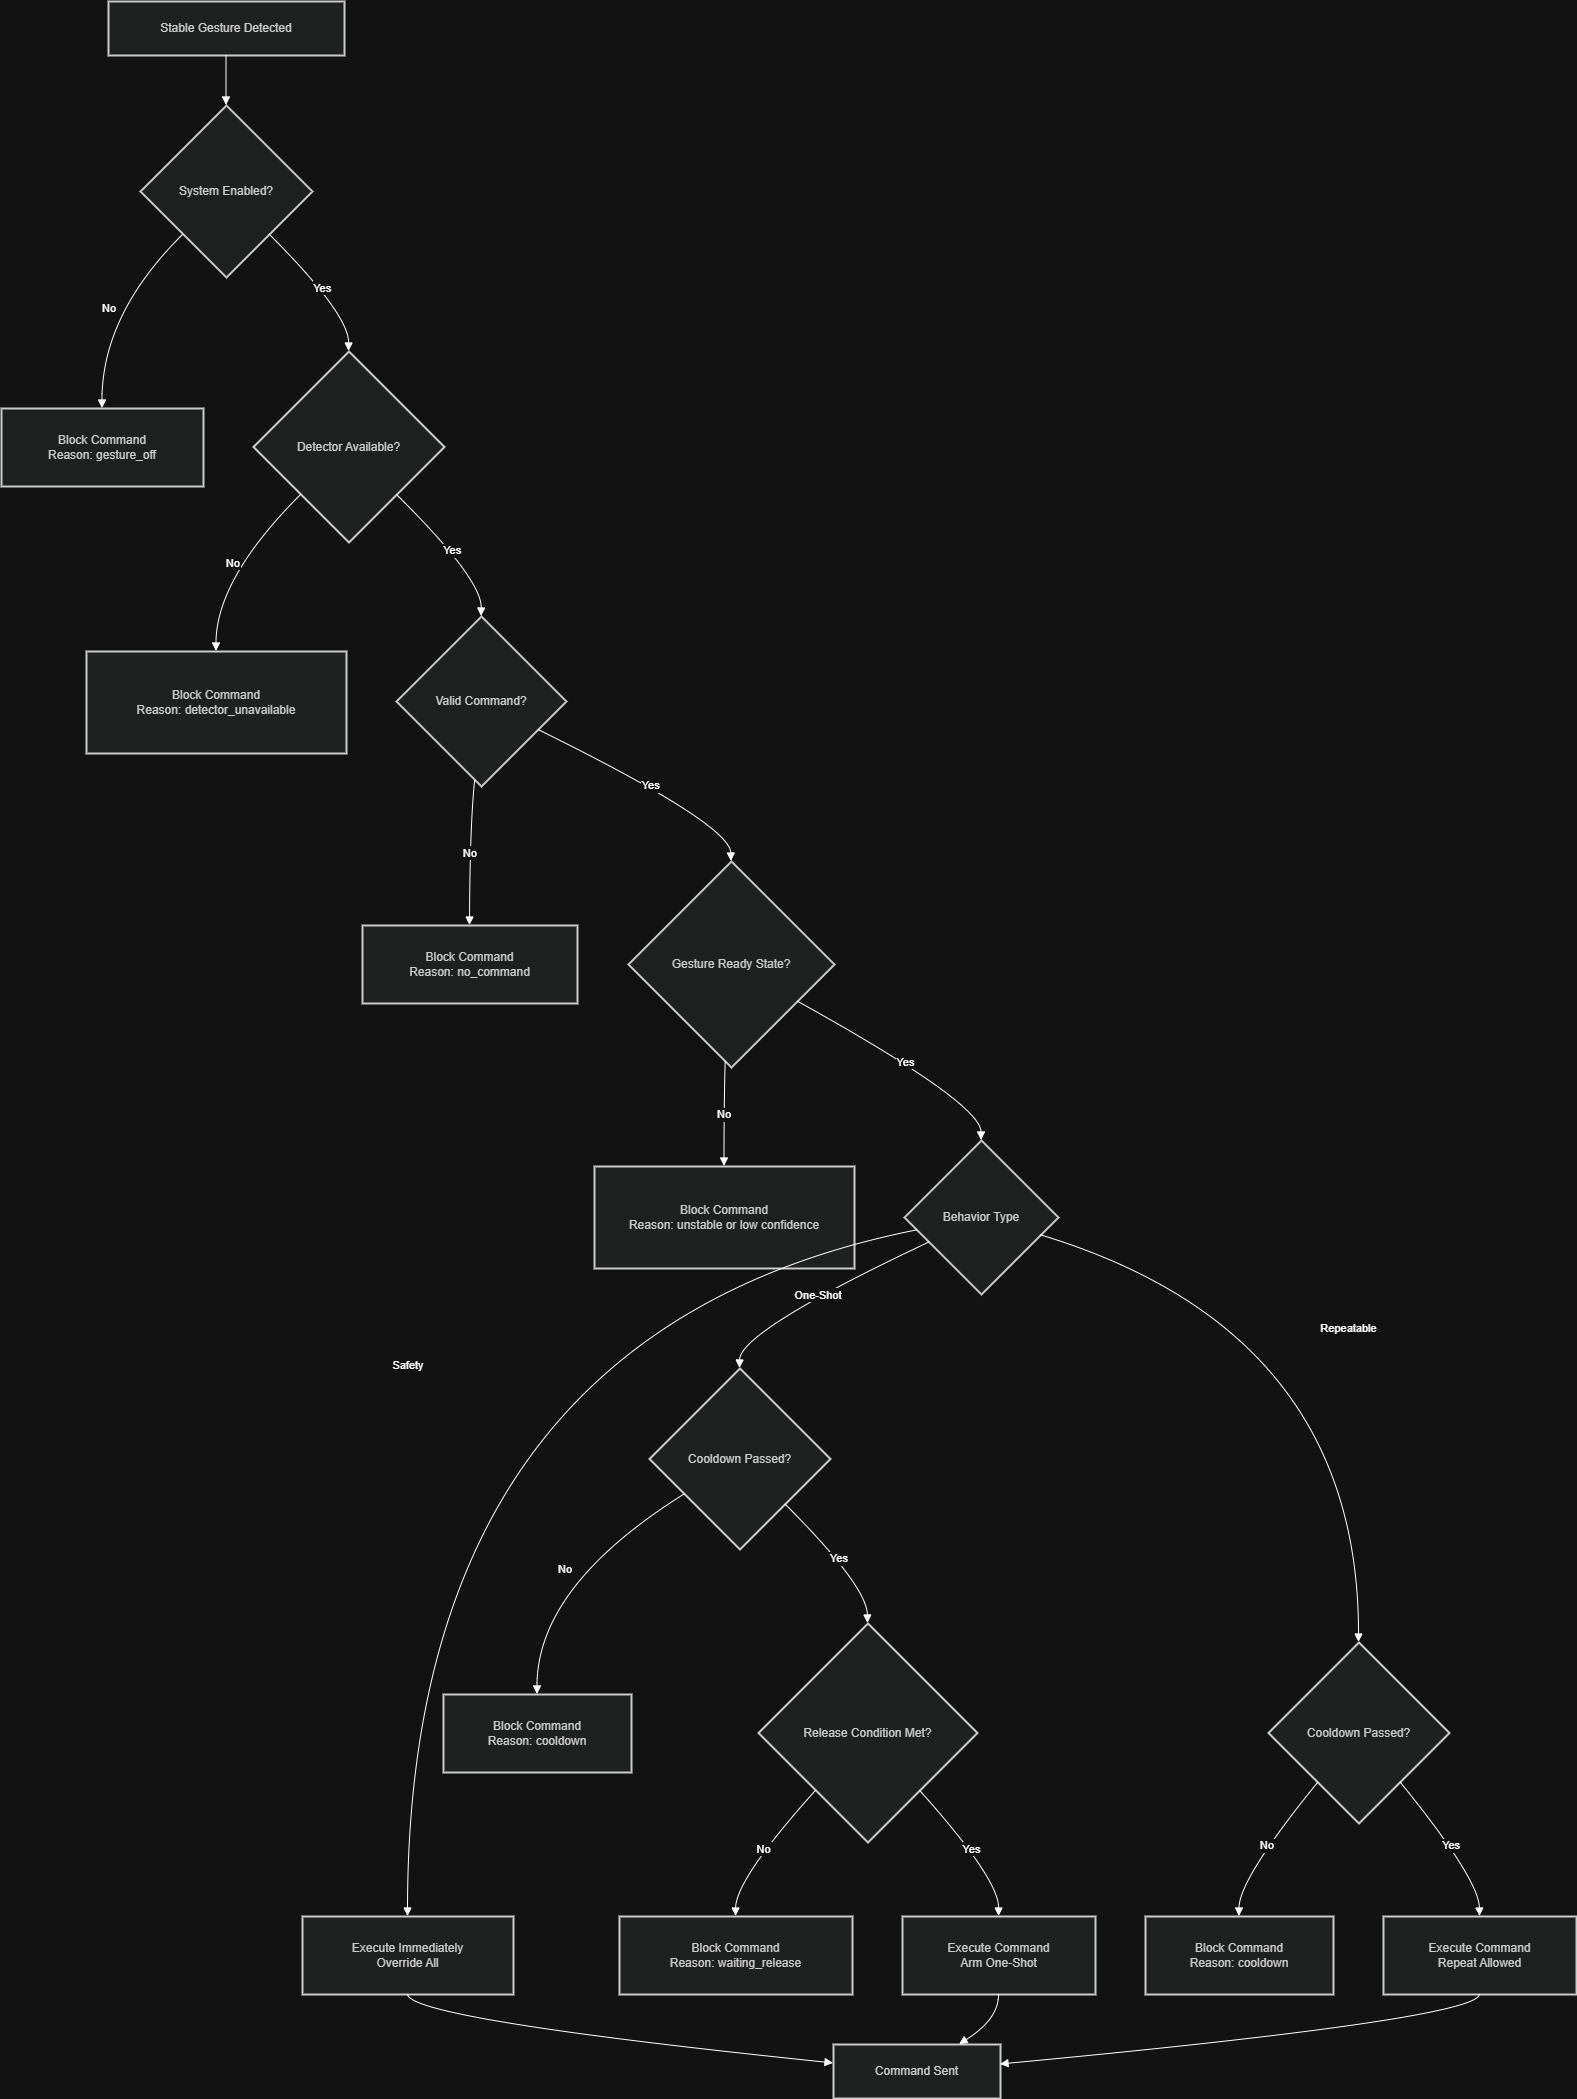

The diagram above was exported from draw.io. Its source (the exported page's mxGraphModel, read from the mxfile embedded in the PNG):
<mxGraphModel dx="943" dy="495" grid="1" gridSize="10" guides="1" tooltips="1" connect="1" arrows="1" fold="1" page="1" pageScale="1" pageWidth="850" pageHeight="1100" math="0" shadow="0">
  <root>
    <mxCell id="0" />
    <mxCell id="1" parent="0" />
    <mxCell id="W364QvrwcaVYcF6BPbv1-1" parent="1" style="whiteSpace=wrap;strokeWidth=2;fillColor=light-dark(#eeeeee,#1f2020);strokeColor=light-dark(#999999,#cccccc);fontColor=light-dark(#333333,#cccccc);" value="Stable Gesture Detected" vertex="1">
      <mxGeometry height="54" width="236" x="127" y="20" as="geometry" />
    </mxCell>
    <mxCell id="W364QvrwcaVYcF6BPbv1-2" parent="1" style="rhombus;strokeWidth=2;whiteSpace=wrap;fillColor=light-dark(#eeeeee,#1f2020);strokeColor=light-dark(#999999,#cccccc);fontColor=light-dark(#333333,#cccccc);" value="System Enabled?" vertex="1">
      <mxGeometry height="172" width="172" x="159" y="124" as="geometry" />
    </mxCell>
    <mxCell id="W364QvrwcaVYcF6BPbv1-3" parent="1" style="whiteSpace=wrap;strokeWidth=2;fillColor=light-dark(#eeeeee,#1f2020);strokeColor=light-dark(#999999,#cccccc);fontColor=light-dark(#333333,#cccccc);" value="Block Command&#10;Reason: gesture_off" vertex="1">
      <mxGeometry height="78" width="202" x="20" y="427" as="geometry" />
    </mxCell>
    <mxCell id="W364QvrwcaVYcF6BPbv1-4" parent="1" style="rhombus;strokeWidth=2;whiteSpace=wrap;fillColor=light-dark(#eeeeee,#1f2020);strokeColor=light-dark(#999999,#cccccc);fontColor=light-dark(#333333,#cccccc);" value="Detector Available?" vertex="1">
      <mxGeometry height="191" width="191" x="272" y="370" as="geometry" />
    </mxCell>
    <mxCell id="W364QvrwcaVYcF6BPbv1-5" parent="1" style="whiteSpace=wrap;strokeWidth=2;fillColor=light-dark(#eeeeee,#1f2020);strokeColor=light-dark(#999999,#cccccc);fontColor=light-dark(#333333,#cccccc);" value="Block Command&#10;Reason: detector_unavailable" vertex="1">
      <mxGeometry height="102" width="260" x="105" y="670" as="geometry" />
    </mxCell>
    <mxCell id="W364QvrwcaVYcF6BPbv1-6" parent="1" style="rhombus;strokeWidth=2;whiteSpace=wrap;fillColor=light-dark(#eeeeee,#1f2020);strokeColor=light-dark(#999999,#cccccc);fontColor=light-dark(#333333,#cccccc);" value="Valid Command?" vertex="1">
      <mxGeometry height="170" width="170" x="415" y="635" as="geometry" />
    </mxCell>
    <mxCell id="W364QvrwcaVYcF6BPbv1-7" parent="1" style="whiteSpace=wrap;strokeWidth=2;fillColor=light-dark(#eeeeee,#1f2020);strokeColor=light-dark(#999999,#cccccc);fontColor=light-dark(#333333,#cccccc);" value="Block Command&#10;Reason: no_command" vertex="1">
      <mxGeometry height="78" width="215" x="381" y="944" as="geometry" />
    </mxCell>
    <mxCell id="W364QvrwcaVYcF6BPbv1-8" parent="1" style="rhombus;strokeWidth=2;whiteSpace=wrap;fillColor=light-dark(#eeeeee,#1f2020);strokeColor=light-dark(#999999,#cccccc);fontColor=light-dark(#333333,#cccccc);" value="Gesture Ready State?" vertex="1">
      <mxGeometry height="206" width="206" x="647" y="880" as="geometry" />
    </mxCell>
    <mxCell id="W364QvrwcaVYcF6BPbv1-9" parent="1" style="whiteSpace=wrap;strokeWidth=2;fillColor=light-dark(#eeeeee,#1f2020);strokeColor=light-dark(#999999,#cccccc);fontColor=light-dark(#333333,#cccccc);" value="Block Command&#10;Reason: unstable or low confidence" vertex="1">
      <mxGeometry height="102" width="260" x="613" y="1185" as="geometry" />
    </mxCell>
    <mxCell id="W364QvrwcaVYcF6BPbv1-10" parent="1" style="rhombus;strokeWidth=2;whiteSpace=wrap;fillColor=light-dark(#eeeeee,#1f2020);strokeColor=light-dark(#999999,#cccccc);fontColor=light-dark(#333333,#cccccc);" value="Behavior Type" vertex="1">
      <mxGeometry height="154" width="154" x="923" y="1159" as="geometry" />
    </mxCell>
    <mxCell id="W364QvrwcaVYcF6BPbv1-11" parent="1" style="whiteSpace=wrap;strokeWidth=2;fillColor=light-dark(#eeeeee,#1f2020);strokeColor=light-dark(#999999,#cccccc);fontColor=light-dark(#333333,#cccccc);" value="Execute Immediately&#10;Override All" vertex="1">
      <mxGeometry height="78" width="211" x="321" y="1935" as="geometry" />
    </mxCell>
    <mxCell id="W364QvrwcaVYcF6BPbv1-12" parent="1" style="rhombus;strokeWidth=2;whiteSpace=wrap;fillColor=light-dark(#eeeeee,#1f2020);strokeColor=light-dark(#999999,#cccccc);fontColor=light-dark(#333333,#cccccc);" value="Cooldown Passed?" vertex="1">
      <mxGeometry height="181" width="181" x="668" y="1387" as="geometry" />
    </mxCell>
    <mxCell id="W364QvrwcaVYcF6BPbv1-13" parent="1" style="whiteSpace=wrap;strokeWidth=2;fillColor=light-dark(#eeeeee,#1f2020);strokeColor=light-dark(#999999,#cccccc);fontColor=light-dark(#333333,#cccccc);" value="Block Command&#10;Reason: cooldown" vertex="1">
      <mxGeometry height="78" width="188" x="462" y="1713" as="geometry" />
    </mxCell>
    <mxCell id="W364QvrwcaVYcF6BPbv1-14" parent="1" style="rhombus;strokeWidth=2;whiteSpace=wrap;fillColor=light-dark(#eeeeee,#1f2020);strokeColor=light-dark(#999999,#cccccc);fontColor=light-dark(#333333,#cccccc);" value="Release Condition Met?" vertex="1">
      <mxGeometry height="219" width="219" x="777" y="1642" as="geometry" />
    </mxCell>
    <mxCell id="W364QvrwcaVYcF6BPbv1-15" parent="1" style="whiteSpace=wrap;strokeWidth=2;fillColor=light-dark(#eeeeee,#1f2020);strokeColor=light-dark(#999999,#cccccc);fontColor=light-dark(#333333,#cccccc);" value="Block Command&#10;Reason: waiting_release" vertex="1">
      <mxGeometry height="78" width="233" x="638" y="1935" as="geometry" />
    </mxCell>
    <mxCell id="W364QvrwcaVYcF6BPbv1-16" parent="1" style="whiteSpace=wrap;strokeWidth=2;fillColor=light-dark(#eeeeee,#1f2020);strokeColor=light-dark(#999999,#cccccc);fontColor=light-dark(#333333,#cccccc);" value="Execute Command&#10;Arm One-Shot" vertex="1">
      <mxGeometry height="78" width="193" x="921" y="1935" as="geometry" />
    </mxCell>
    <mxCell id="W364QvrwcaVYcF6BPbv1-17" parent="1" style="rhombus;strokeWidth=2;whiteSpace=wrap;fillColor=light-dark(#eeeeee,#1f2020);strokeColor=light-dark(#999999,#cccccc);fontColor=light-dark(#333333,#cccccc);" value="Cooldown Passed?" vertex="1">
      <mxGeometry height="181" width="181" x="1287" y="1661" as="geometry" />
    </mxCell>
    <mxCell id="W364QvrwcaVYcF6BPbv1-18" parent="1" style="whiteSpace=wrap;strokeWidth=2;fillColor=light-dark(#eeeeee,#1f2020);strokeColor=light-dark(#999999,#cccccc);fontColor=light-dark(#333333,#cccccc);" value="Block Command&#10;Reason: cooldown" vertex="1">
      <mxGeometry height="78" width="188" x="1164" y="1935" as="geometry" />
    </mxCell>
    <mxCell id="W364QvrwcaVYcF6BPbv1-19" parent="1" style="whiteSpace=wrap;strokeWidth=2;fillColor=light-dark(#eeeeee,#1f2020);strokeColor=light-dark(#999999,#cccccc);fontColor=light-dark(#333333,#cccccc);" value="Execute Command&#10;Repeat Allowed" vertex="1">
      <mxGeometry height="78" width="193" x="1402" y="1935" as="geometry" />
    </mxCell>
    <mxCell id="W364QvrwcaVYcF6BPbv1-20" parent="1" style="whiteSpace=wrap;strokeWidth=2;fillColor=light-dark(#eeeeee,#1f2020);strokeColor=light-dark(#999999,#cccccc);fontColor=light-dark(#333333,#cccccc);" value="Command Sent" vertex="1">
      <mxGeometry height="54" width="167" x="852" y="2063" as="geometry" />
    </mxCell>
    <mxCell id="W364QvrwcaVYcF6BPbv1-21" edge="1" parent="1" source="W364QvrwcaVYcF6BPbv1-1" style="curved=1;startArrow=none;endArrow=block;exitX=0.5;exitY=1;entryX=0.5;entryY=0;rounded=0;" target="W364QvrwcaVYcF6BPbv1-2" value="">
      <mxGeometry relative="1" as="geometry">
        <Array as="points" />
      </mxGeometry>
    </mxCell>
    <mxCell id="W364QvrwcaVYcF6BPbv1-22" edge="1" parent="1" source="W364QvrwcaVYcF6BPbv1-2" style="curved=1;startArrow=none;endArrow=block;exitX=0;exitY=1;entryX=0.5;entryY=0;rounded=0;" target="W364QvrwcaVYcF6BPbv1-3" value="No">
      <mxGeometry relative="1" as="geometry">
        <Array as="points">
          <mxPoint x="121" y="333" />
        </Array>
      </mxGeometry>
    </mxCell>
    <mxCell id="W364QvrwcaVYcF6BPbv1-23" edge="1" parent="1" source="W364QvrwcaVYcF6BPbv1-2" style="curved=1;startArrow=none;endArrow=block;exitX=1;exitY=1;entryX=0.5;entryY=0;rounded=0;" target="W364QvrwcaVYcF6BPbv1-4" value="Yes">
      <mxGeometry relative="1" as="geometry">
        <Array as="points">
          <mxPoint x="368" y="333" />
        </Array>
      </mxGeometry>
    </mxCell>
    <mxCell id="W364QvrwcaVYcF6BPbv1-24" edge="1" parent="1" source="W364QvrwcaVYcF6BPbv1-4" style="curved=1;startArrow=none;endArrow=block;exitX=0;exitY=1;entryX=0.5;entryY=0;rounded=0;" target="W364QvrwcaVYcF6BPbv1-5" value="No">
      <mxGeometry relative="1" as="geometry">
        <Array as="points">
          <mxPoint x="235" y="598" />
        </Array>
      </mxGeometry>
    </mxCell>
    <mxCell id="W364QvrwcaVYcF6BPbv1-25" edge="1" parent="1" source="W364QvrwcaVYcF6BPbv1-4" style="curved=1;startArrow=none;endArrow=block;exitX=1;exitY=1;entryX=0.5;entryY=0;rounded=0;" target="W364QvrwcaVYcF6BPbv1-6" value="Yes">
      <mxGeometry relative="1" as="geometry">
        <Array as="points">
          <mxPoint x="501" y="598" />
        </Array>
      </mxGeometry>
    </mxCell>
    <mxCell id="W364QvrwcaVYcF6BPbv1-26" edge="1" parent="1" source="W364QvrwcaVYcF6BPbv1-6" style="curved=1;startArrow=none;endArrow=block;exitX=0.46;exitY=1;entryX=0.5;entryY=-0.01;rounded=0;" target="W364QvrwcaVYcF6BPbv1-7" value="No">
      <mxGeometry relative="1" as="geometry">
        <Array as="points">
          <mxPoint x="489" y="843" />
        </Array>
      </mxGeometry>
    </mxCell>
    <mxCell id="W364QvrwcaVYcF6BPbv1-27" edge="1" parent="1" source="W364QvrwcaVYcF6BPbv1-6" style="curved=1;startArrow=none;endArrow=block;exitX=1;exitY=0.75;entryX=0.5;entryY=0;rounded=0;" target="W364QvrwcaVYcF6BPbv1-8" value="Yes">
      <mxGeometry relative="1" as="geometry">
        <Array as="points">
          <mxPoint x="749" y="843" />
        </Array>
      </mxGeometry>
    </mxCell>
    <mxCell id="W364QvrwcaVYcF6BPbv1-28" edge="1" parent="1" source="W364QvrwcaVYcF6BPbv1-8" style="curved=1;startArrow=none;endArrow=block;exitX=0.47;exitY=1;entryX=0.5;entryY=0;rounded=0;" target="W364QvrwcaVYcF6BPbv1-9" value="No">
      <mxGeometry relative="1" as="geometry">
        <Array as="points">
          <mxPoint x="743" y="1122" />
        </Array>
      </mxGeometry>
    </mxCell>
    <mxCell id="W364QvrwcaVYcF6BPbv1-29" edge="1" parent="1" source="W364QvrwcaVYcF6BPbv1-8" style="curved=1;startArrow=none;endArrow=block;exitX=1;exitY=0.78;entryX=0.5;entryY=0;rounded=0;" target="W364QvrwcaVYcF6BPbv1-10" value="Yes">
      <mxGeometry relative="1" as="geometry">
        <Array as="points">
          <mxPoint x="1000" y="1122" />
        </Array>
      </mxGeometry>
    </mxCell>
    <mxCell id="W364QvrwcaVYcF6BPbv1-30" edge="1" parent="1" source="W364QvrwcaVYcF6BPbv1-10" style="curved=1;startArrow=none;endArrow=block;exitX=0;exitY=0.6;entryX=0.5;entryY=0.01;rounded=0;" target="W364QvrwcaVYcF6BPbv1-11" value="Safety">
      <mxGeometry relative="1" as="geometry">
        <Array as="points">
          <mxPoint x="427" y="1350" />
        </Array>
      </mxGeometry>
    </mxCell>
    <mxCell id="W364QvrwcaVYcF6BPbv1-31" edge="1" parent="1" source="W364QvrwcaVYcF6BPbv1-10" style="curved=1;startArrow=none;endArrow=block;exitX=0;exitY=0.74;entryX=0.5;entryY=0;rounded=0;" target="W364QvrwcaVYcF6BPbv1-12" value="One-Shot">
      <mxGeometry relative="1" as="geometry">
        <Array as="points">
          <mxPoint x="759" y="1350" />
        </Array>
      </mxGeometry>
    </mxCell>
    <mxCell id="W364QvrwcaVYcF6BPbv1-32" edge="1" parent="1" source="W364QvrwcaVYcF6BPbv1-12" style="curved=1;startArrow=none;endArrow=block;exitX=0;exitY=0.82;entryX=0.5;entryY=0;rounded=0;" target="W364QvrwcaVYcF6BPbv1-13" value="No">
      <mxGeometry relative="1" as="geometry">
        <Array as="points">
          <mxPoint x="556" y="1605" />
        </Array>
      </mxGeometry>
    </mxCell>
    <mxCell id="W364QvrwcaVYcF6BPbv1-33" edge="1" parent="1" source="W364QvrwcaVYcF6BPbv1-12" style="curved=1;startArrow=none;endArrow=block;exitX=1;exitY=1;entryX=0.5;entryY=0;rounded=0;" target="W364QvrwcaVYcF6BPbv1-14" value="Yes">
      <mxGeometry relative="1" as="geometry">
        <Array as="points">
          <mxPoint x="886" y="1605" />
        </Array>
      </mxGeometry>
    </mxCell>
    <mxCell id="W364QvrwcaVYcF6BPbv1-34" edge="1" parent="1" source="W364QvrwcaVYcF6BPbv1-14" style="curved=1;startArrow=none;endArrow=block;exitX=0.05;exitY=1;entryX=0.5;entryY=0.01;rounded=0;" target="W364QvrwcaVYcF6BPbv1-15" value="No">
      <mxGeometry relative="1" as="geometry">
        <Array as="points">
          <mxPoint x="755" y="1898" />
        </Array>
      </mxGeometry>
    </mxCell>
    <mxCell id="W364QvrwcaVYcF6BPbv1-35" edge="1" parent="1" source="W364QvrwcaVYcF6BPbv1-14" style="curved=1;startArrow=none;endArrow=block;exitX=0.95;exitY=1;entryX=0.5;entryY=0.01;rounded=0;" target="W364QvrwcaVYcF6BPbv1-16" value="Yes">
      <mxGeometry relative="1" as="geometry">
        <Array as="points">
          <mxPoint x="1018" y="1898" />
        </Array>
      </mxGeometry>
    </mxCell>
    <mxCell id="W364QvrwcaVYcF6BPbv1-36" edge="1" parent="1" source="W364QvrwcaVYcF6BPbv1-10" style="curved=1;startArrow=none;endArrow=block;exitX=1;exitY=0.65;entryX=0.5;entryY=0;rounded=0;" target="W364QvrwcaVYcF6BPbv1-17" value="Repeatable">
      <mxGeometry relative="1" as="geometry">
        <Array as="points">
          <mxPoint x="1378" y="1350" />
        </Array>
      </mxGeometry>
    </mxCell>
    <mxCell id="W364QvrwcaVYcF6BPbv1-37" edge="1" parent="1" source="W364QvrwcaVYcF6BPbv1-17" style="curved=1;startArrow=none;endArrow=block;exitX=0.09;exitY=1;entryX=0.5;entryY=0.01;rounded=0;" target="W364QvrwcaVYcF6BPbv1-18" value="No">
      <mxGeometry relative="1" as="geometry">
        <Array as="points">
          <mxPoint x="1258" y="1898" />
        </Array>
      </mxGeometry>
    </mxCell>
    <mxCell id="W364QvrwcaVYcF6BPbv1-38" edge="1" parent="1" source="W364QvrwcaVYcF6BPbv1-17" style="curved=1;startArrow=none;endArrow=block;exitX=0.92;exitY=1;entryX=0.5;entryY=0.01;rounded=0;" target="W364QvrwcaVYcF6BPbv1-19" value="Yes">
      <mxGeometry relative="1" as="geometry">
        <Array as="points">
          <mxPoint x="1498" y="1898" />
        </Array>
      </mxGeometry>
    </mxCell>
    <mxCell id="W364QvrwcaVYcF6BPbv1-39" edge="1" parent="1" source="W364QvrwcaVYcF6BPbv1-11" style="curved=1;startArrow=none;endArrow=block;exitX=0.5;exitY=1.01;entryX=0;entryY=0.35;rounded=0;" target="W364QvrwcaVYcF6BPbv1-20" value="">
      <mxGeometry relative="1" as="geometry">
        <Array as="points">
          <mxPoint x="427" y="2038" />
        </Array>
      </mxGeometry>
    </mxCell>
    <mxCell id="W364QvrwcaVYcF6BPbv1-40" edge="1" parent="1" source="W364QvrwcaVYcF6BPbv1-16" style="curved=1;startArrow=none;endArrow=block;exitX=0.5;exitY=1.01;entryX=0.75;entryY=0.01;rounded=0;" target="W364QvrwcaVYcF6BPbv1-20" value="">
      <mxGeometry relative="1" as="geometry">
        <Array as="points">
          <mxPoint x="1018" y="2038" />
        </Array>
      </mxGeometry>
    </mxCell>
    <mxCell id="W364QvrwcaVYcF6BPbv1-41" edge="1" parent="1" source="W364QvrwcaVYcF6BPbv1-19" style="curved=1;startArrow=none;endArrow=block;exitX=0.5;exitY=1.01;entryX=1;entryY=0.37;rounded=0;" target="W364QvrwcaVYcF6BPbv1-20" value="">
      <mxGeometry relative="1" as="geometry">
        <Array as="points">
          <mxPoint x="1498" y="2038" />
        </Array>
      </mxGeometry>
    </mxCell>
  </root>
</mxGraphModel>